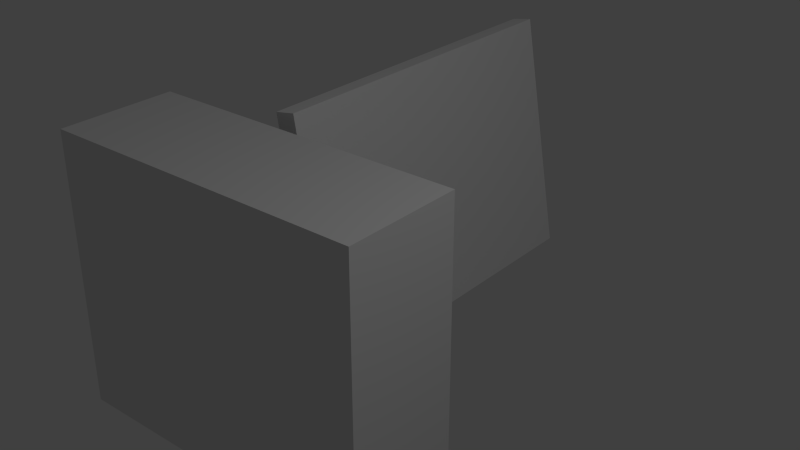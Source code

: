 # Source: computer.blend  (saved by Blender 2.75.0; exported with 4.5.12 LTS)
import bpy
from mathutils import Matrix  # noqa: F401  (used for matrix-valued properties, if any)

bpy.ops.wm.read_factory_settings(use_empty=True)
scene = bpy.context.scene
scene.name = 'Scene'

# ---- collections
col_collection_1 = bpy.data.collections.new('Collection 1'); scene.collection.children.link(col_collection_1)

# ---- materials (node trees are filled in below, after node groups)
mat_mat_computer = bpy.data.materials.new('mat-computer')
mat_mat_computer.alpha_threshold = 0.0
mat_mat_computer.use_transparent_shadow = False
mat_mat_computer.roughness = 0.5

# ---- material node trees

# ---- world
world_world = bpy.data.worlds.new('World'); scene.world = world_world
world_world.color = (0.05088, 0.05088, 0.05088)
world_world.use_sun_shadow = False
world_world.sun_shadow_jitter_overblur = 0.0
world_world.cycles.sampling_method = 'MANUAL'
world_world.cycles.sample_map_resolution = 256

# ---- lights
light_lamp = bpy.data.lights.new('Lamp', 'POINT')
light_lamp.transmission_factor = 0.0
light_lamp.cutoff_distance = 30.0
light_lamp.energy = 100.0
light_lamp.shadow_buffer_clip_start = 1.001
light_lamp.shadow_soft_size = 0.1
light_lamp.shadow_maximum_resolution = 0.006
light_lamp.use_absolute_resolution = True
light_lamp.cycles.use_multiple_importance_sampling = False

# ---- meshes
me_cube = bpy.data.meshes.new('Cube')
me_cube.from_pydata([(-0.02087, 0.9591, -0.5961), (-0.2873, 0.9591, 2.945), (-0.02087, 6.039, -0.5961), (-0.2873, 6.039, 2.945), (0.1056, 0.9591, -0.5458), (-0.1608, 0.9591, 2.996), (0.1056, 6.039, -0.5458), (-0.1608, 6.039, 2.996), (1.0, 0.6596, -1.0), (1.0, -1.0, -1.0), (-1.0, -1.0, -1.0), (-1.0, 0.6596, -1.0), (1.0, 0.6596, 2.906), (1.0, -1.0, 2.906), (-1.0, -1.0, 2.906), (-1.0, 0.6596, 2.906)], [], [(1, 3, 2, 0), (3, 7, 6, 2), (7, 5, 4, 6), (5, 1, 0, 4), (0, 2, 6, 4), (5, 7, 3, 1), (8, 9, 10, 11), (12, 15, 14, 13), (8, 12, 13, 9), (9, 13, 14, 10), (10, 14, 15, 11), (12, 8, 11, 15)])
me_cube.materials.append(mat_mat_computer)
me_cube.use_remesh_preserve_volume = False
me_cube.use_remesh_preserve_attributes = False
me_cube.use_mirror_vertex_groups = False
me_cube.update()

# ---- objects
ob_cube = bpy.data.objects.new('Cube', me_cube)
ob_lamp = bpy.data.objects.new('Lamp', light_lamp)

# ---- transforms, parenting, visibility, modifiers, constraints
ob_cube.location = (0.2041, 0.5366, 0.5521)
ob_cube.scale = (1.259, 0.5473, 0.5473)
ob_cube.lock_rotations_4d = False
ob_cube.empty_display_type = 'ARROWS'
ob_cube.lineart.crease_threshold = 0.0
ob_lamp.location = (4.076, 1.005, 5.904)
ob_lamp.rotation_euler = (0.6503, 0.05522, 1.866)
ob_lamp.lock_rotations_4d = False
ob_lamp.empty_display_type = 'ARROWS'
ob_lamp.color = (0.0, 0.0, 0.0, 0.0)
ob_lamp.lineart.crease_threshold = 0.0

# ---- collection membership
col_collection_1.objects.link(ob_cube)
col_collection_1.objects.link(ob_lamp)

# ---- scene / render settings (as saved in the file)
scene.frame_start = 1; scene.frame_end = 250; scene.frame_set(1)
scene.render.engine = 'BLENDER_EEVEE_NEXT'
scene.render.resolution_percentage = 50
scene.render.dither_intensity = 0.0
scene.cycles.use_denoising = False
scene.cycles.samples = 10
scene.cycles.sampling_pattern = 'TABULATED_SOBOL'
scene.cycles.light_sampling_threshold = 0.0
scene.cycles.use_adaptive_sampling = False
scene.cycles.use_light_tree = False
scene.cycles.blur_glossy = 0.0
scene.cycles.pixel_filter_type = 'GAUSSIAN'
scene.cycles.sample_clamp_indirect = 0.0
scene.view_settings.view_transform = 'Standard'
bpy.context.view_layer.update()

# ---- added for rendering (the .blend has no active camera): camera
cam_auto = bpy.data.cameras.new('AutoCamera')
cam_auto.lens = 50.0
cam_auto.sensor_width = 36.0
cam_auto.clip_end = 1000.0
ob_auto_camera = bpy.data.objects.new('AutoCamera', cam_auto)
scene.collection.objects.link(ob_auto_camera)
ob_auto_camera.location = (4.91848, -3.74162, 4.86975)
ob_auto_camera.rotation_euler = (1.09748, -7.21219e-08, 0.694738)
scene.camera = ob_auto_camera
bpy.context.view_layer.update()
